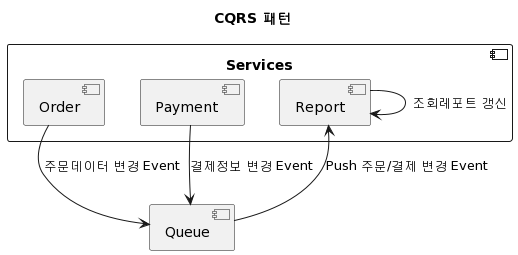

The diagram above was rendered by PlantUML. Its source (embedded in the PNG):
@startuml
title CQRS 패턴 

component Services {
  component Order
  component Payment
  component Report
}
component Queue

Order --> Queue: 주문데이터 변경 Event 
Payment --> Queue: 결제정보 변경 Event  
Report <-- Queue: Push 주문/결제 변경 Event 
Report --> Report: 조회레포트 갱신
@enduml